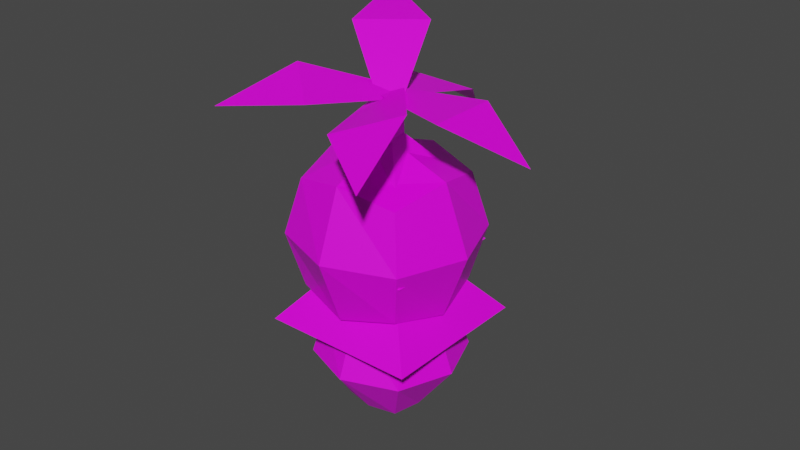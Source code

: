 # Source: trees_export.blend  (saved by Blender 2.91.10; exported with 4.5.12 LTS)
import bpy
from mathutils import Matrix  # noqa: F401  (used for matrix-valued properties, if any)

bpy.ops.wm.read_factory_settings(use_empty=True)
scene = bpy.context.scene
scene.name = 'Scene'

# ---- images (referenced by path relative to the original .blend; pixels are not part of the script)
import os
ASSET_DIR = os.environ.get("B2B_ASSET_DIR", "")  # directory of the original .blend (textures are referenced by path, not embedded)
HERE = os.path.dirname(os.path.abspath(__file__))  # packed textures are extracted next to this script under _unpacked/

def load_image(name, relpath, width, height, colorspace="sRGB"):
    """Load a texture the original file referenced (path relative to the .blend, or extracted next to this script)."""
    p = next((c for c in (os.path.join(HERE, relpath), os.path.join(ASSET_DIR, relpath)) if relpath and os.path.exists(c)), "")
    if p:
        img = bpy.data.images.load(p, check_existing=True)
        img.name = name
    else:  # same state as the original file: an image datablock whose file is absent (Cycles renders it pink)
        img = bpy.data.images.new(name, width, height)
        img.source = "FILE"
        img.filepath = "//" + (relpath or name)
    img.colorspace_settings.name = colorspace
    return img
img_texture_png = load_image('Texture.png', 'Texture.png', 1024, 1024, 'sRGB')

# ---- materials (node trees are filled in below, after node groups)
mat_material = bpy.data.materials.new('Material')
mat_material.alpha_threshold = 0.0
mat_material.use_transparent_shadow = False
mat_material.line_color = (0.0, 0.0, 0.0, 1.0)

# ---- material node trees
mat_material.use_nodes = True; mat_material.node_tree.nodes.clear()
_N = mat_material.node_tree.nodes; _L = mat_material.node_tree.links
n0 = _N.new('ShaderNodeOutputMaterial'); n0.name = 'Material Output'; n0.location = (300, 300)
n1 = _N.new('ShaderNodeBsdfPrincipled'); n1.name = 'Principled BSDF'; n1.location = (10, 300)
n1.distribution = 'GGX'
n1.subsurface_method = 'BURLEY'
n1.inputs[2].default_value = 0.4
n1.inputs[3].default_value = 1.45
n1.inputs[27].default_value = (0.0, 0.0, 0.0, 1.0)
n1.inputs[28].default_value = 1.0
n2 = _N.new('ShaderNodeTexImage'); n2.name = 'Изображение-текстура'; n2.location = (-379, 309)
n2.width = 275
n2.image = img_texture_png
_L.new(n1.outputs[0], n0.inputs[0])
_L.new(n2.outputs[0], n1.inputs[0])
n0.is_active_output = True

# ---- world
world_world = bpy.data.worlds.new('World'); scene.world = world_world
world_world.use_nodes = True; world_world.node_tree.nodes.clear()
_N = world_world.node_tree.nodes; _L = world_world.node_tree.links
n0 = _N.new('ShaderNodeOutputWorld'); n0.name = 'World Output'; n0.location = (300, 300)
n1 = _N.new('ShaderNodeBackground'); n1.name = 'Background'; n1.location = (10, 300)
n1.inputs[0].default_value = (0.05088, 0.05088, 0.05088, 1.0)
_L.new(n1.outputs[0], n0.inputs[0])
n0.is_active_output = True
world_world.color = (0.05088, 0.05088, 0.05088)
world_world.use_sun_shadow = False
world_world.sun_shadow_jitter_overblur = 0.0

# ---- meshes
me_cube_005 = bpy.data.meshes.new('Cube.005')
me_cube_005.from_pydata([(0.5, 0.5, 1.086), (0.3216, 0.3216, -2.98e-07), (0.5, -0.5, 1.086), (0.3216, -0.3216, -2.98e-07), (-0.5, 0.5, 1.086), (-0.3216, 0.3216, -2.98e-07), (-0.5, -0.5, 1.086), (-0.3216, -0.3216, -2.98e-07), (-0.3921, -2.816e-08, -2.98e-07), (3.595e-09, 0.3921, -2.98e-07), (0.6096, 0.6096, 0.5864), (-0.6096, -0.6096, 0.5864), (0.6096, -0.6096, 0.5864), (-0.6096, 0.6096, 0.5864), (-1.863e-09, -0.6096, 1.196), (0.6096, -6.147e-08, 1.196), (-5.991e-10, -0.3921, -2.98e-07), (-0.6096, -5.309e-08, 1.196), (1.863e-09, 0.6096, 1.196), (0.3921, -3.954e-08, -2.98e-07), (-6.519e-09, -5.122e-08, 1.426), (1.304e-08, -0.8395, 0.5864), (-0.8395, -4.936e-08, 0.5864), (0.8395, -5.029e-08, 0.5864), (1.304e-08, 0.8395, 0.5864)], [], [(0, 18, 20, 15), (18, 4, 17, 20), (20, 17, 6, 14), (15, 20, 14, 2), (3, 12, 21, 16), (12, 2, 14, 21), (21, 14, 6, 11), (16, 21, 11, 7), (7, 11, 22, 8), (11, 6, 17, 22), (22, 17, 4, 13), (8, 22, 13, 5), (9, 1, 19, 3, 16, 7, 8, 5), (1, 10, 23, 19), (10, 0, 15, 23), (23, 15, 2, 12), (19, 23, 12, 3), (5, 13, 24, 9), (13, 4, 18, 24), (24, 18, 0, 10), (9, 24, 10, 1)])
_uv = me_cube_005.uv_layers.new(name='UVMap')
_uv.uv.foreach_set('vector', [0.9375, 0.5, 0.9375, 0.5, 0.9375, 0.5, 0.9375, 0.5, 0.9375, 0.5, 0.9375, 0.5, 0.9375, 0.5, 0.9375, 0.5, 0.9375, 0.5, 0.9375, 0.5, 0.9375, 0.5, 0.9375, 0.5, 0.9375, 0.5, 0.9375, 0.5, 0.9375, 0.5, 0.9375, 0.5, 0.9375, 0.5, 0.9375, 0.5, 0.9375, 0.5, 0.9375, 0.5, 0.9375, 0.5, 0.9375, 0.5, 0.9375, 0.5, 0.9375, 0.5, 0.9375, 0.5, 0.9375, 0.5, 0.9375, 0.5, 0.9375, 0.5, 0.9375, 0.5, 0.9375, 0.5, 0.9375, 0.5, 0.9375, 0.5, 0.9375, 0.5, 0.9375, 0.5, 0.9375, 0.5, 0.9375, 0.5, 0.9375, 0.5, 0.9375, 0.5, 0.9375, 0.5, 0.9375, 0.5, 0.9375, 0.5, 0.9375, 0.5, 0.9375, 0.5, 0.9375, 0.5, 0.9375, 0.5, 0.9375, 0.5, 0.9375, 0.5, 0.9375, 0.5, 0.9375, 0.5, 0.9375, 0.5, 0.9375, 0.5, 0.9375, 0.5, 0.9375, 0.5, 0.9375, 0.5, 0.9375, 0.5, 0.9375, 0.5, 0.9375, 0.5, 0.9375, 0.5, 0.9375, 0.5, 0.9375, 0.5, 0.9375, 0.5, 0.9375, 0.5, 0.9375, 0.5, 0.9375, 0.5, 0.9375, 0.5, 0.9375, 0.5, 0.9375, 0.5, 0.9375, 0.5, 0.9375, 0.5, 0.9375, 0.5, 0.9375, 0.5, 0.9375, 0.5, 0.9375, 0.5, 0.9375, 0.5, 0.9375, 0.5, 0.9375, 0.5, 0.9375, 0.5, 0.9375, 0.5, 0.9375, 0.5, 0.9375, 0.5, 0.9375, 0.5, 0.9375, 0.5, 0.9375, 0.5, 0.9375, 0.5, 0.9375, 0.5, 0.9375, 0.5, 0.9375, 0.5, 0.9375, 0.5])
me_cube_005.materials.append(mat_material)
me_cube_005.use_remesh_preserve_volume = False
me_cube_005.use_remesh_preserve_attributes = False
me_cube_005.use_mirror_vertex_groups = False
me_cube_005.update()
me_cube_003 = bpy.data.meshes.new('Cube.003')
me_cube_003.from_pydata([(1.0, 1.0, 2.0), (1.0, 1.0, 0.0), (1.0, -1.0, 2.0), (1.0, -1.0, 0.0), (-1.0, 1.0, 2.0), (-1.0, 1.0, 0.0), (-1.0, -1.0, 2.0), (-1.0, -1.0, 0.0), (3.251, 3.5, 2.979), (3.251, 3.5, 1.579), (3.251, -3.5, 2.979), (3.251, -3.5, 1.579), (-3.749, 3.5, 2.979), (-3.749, 3.5, 1.579), (-3.749, -3.5, 2.979), (-3.749, -3.5, 1.579), (-4.516, 7.041e-07, 1.426), (-0.2487, 4.267, 1.426), (4.018, 4.267, 2.279), (-4.516, -4.267, 2.279), (4.018, -4.267, 2.279), (-4.516, 4.267, 2.279), (-0.2487, -4.267, 3.133), (4.018, 7.953e-07, 3.133), (-0.2487, -4.267, 1.426), (-4.516, 7.432e-07, 3.133), (-0.2487, 4.267, 3.133), (4.018, 7.432e-07, 1.426), (-0.2487, 8.736e-07, 3.454), (-0.2487, -5.877, 2.279), (-6.125, 7.302e-07, 2.279), (-0.2487, 8.736e-07, 1.104), (5.628, 8.736e-07, 2.279), (-0.2487, 5.877, 2.279)], [], [(0, 4, 6, 2), (3, 2, 6, 7), (7, 6, 4, 5), (5, 1, 3, 7), (1, 0, 2, 3), (5, 4, 0, 1), (8, 26, 28, 23), (26, 12, 25, 28), (28, 25, 14, 22), (23, 28, 22, 10), (11, 20, 29, 24), (20, 10, 22, 29), (29, 22, 14, 19), (24, 29, 19, 15), (15, 19, 30, 16), (19, 14, 25, 30), (30, 25, 12, 21), (16, 30, 21, 13), (13, 17, 31, 16), (17, 9, 27, 31), (31, 27, 11, 24), (16, 31, 24, 15), (9, 18, 32, 27), (18, 8, 23, 32), (32, 23, 10, 20), (27, 32, 20, 11), (13, 21, 33, 17), (21, 12, 26, 33), (33, 26, 8, 18), (17, 33, 18, 9)])
_uv = me_cube_003.uv_layers.new(name='UVMap')
_uv.uv.foreach_set('vector', [0.1875, 0.5, 0.1875, 0.5, 0.1875, 0.5, 0.1875, 0.5, 0.1875, 0.5, 0.1875, 0.5, 0.1875, 0.5, 0.1875, 0.5, 0.1875, 0.5, 0.1875, 0.5, 0.1875, 0.5, 0.1875, 0.5, 0.1875, 0.5, 0.1875, 0.5, 0.1875, 0.5, 0.1875, 0.5, 0.1875, 0.5, 0.1875, 0.5, 0.1875, 0.5, 0.1875, 0.5, 0.1875, 0.5, 0.1875, 0.5, 0.1875, 0.5, 0.1875, 0.5, 0.5625, 0.5, 0.5625, 0.5, 0.5625, 0.5, 0.5625, 0.5, 0.5625, 0.5, 0.5625, 0.5, 0.5625, 0.5, 0.5625, 0.5, 0.5625, 0.5, 0.5625, 0.5, 0.5625, 0.5, 0.5625, 0.5, 0.5625, 0.5, 0.5625, 0.5, 0.5625, 0.5, 0.5625, 0.5, 0.5625, 0.5, 0.5625, 0.5, 0.5625, 0.5, 0.5625, 0.5, 0.5625, 0.5, 0.5625, 0.5, 0.5625, 0.5, 0.5625, 0.5, 0.5625, 0.5, 0.5625, 0.5, 0.5625, 0.5, 0.5625, 0.5, 0.5625, 0.5, 0.5625, 0.5, 0.5625, 0.5, 0.5625, 0.5, 0.5625, 0.5, 0.5625, 0.5, 0.5625, 0.5, 0.5625, 0.5, 0.5625, 0.5, 0.5625, 0.5, 0.5625, 0.5, 0.5625, 0.5, 0.5625, 0.5, 0.5625, 0.5, 0.5625, 0.5, 0.5625, 0.5, 0.5625, 0.5, 0.5625, 0.5, 0.5625, 0.5, 0.5625, 0.5, 0.5625, 0.5, 0.5625, 0.5, 0.5625, 0.5, 0.5625, 0.5, 0.5625, 0.5, 0.5625, 0.5, 0.5625, 0.5, 0.5625, 0.5, 0.5625, 0.5, 0.5625, 0.5, 0.5625, 0.5, 0.5625, 0.5, 0.5625, 0.5, 0.5625, 0.5, 0.5625, 0.5, 0.5625, 0.5, 0.5625, 0.5, 0.5625, 0.5, 0.5625, 0.5, 0.5625, 0.5, 0.5625, 0.5, 0.5625, 0.5, 0.5625, 0.5, 0.5625, 0.5, 0.5625, 0.5, 0.5625, 0.5, 0.5625, 0.5, 0.5625, 0.5, 0.5625, 0.5, 0.5625, 0.5, 0.5625, 0.5, 0.5625, 0.5, 0.5625, 0.5, 0.5625, 0.5, 0.5625, 0.5, 0.5625, 0.5, 0.5625, 0.5, 0.5625, 0.5, 0.5625, 0.5, 0.5625, 0.5, 0.5625, 0.5, 0.5625, 0.5, 0.5625, 0.5, 0.5625, 0.5, 0.5625, 0.5, 0.5625, 0.5, 0.5625, 0.5, 0.5625, 0.5])
me_cube_003.materials.append(mat_material)
me_cube_003.use_remesh_preserve_volume = False
me_cube_003.use_remesh_preserve_attributes = False
me_cube_003.use_mirror_vertex_groups = False
me_cube_003.update()
me_plane_004 = bpy.data.meshes.new('Plane.004')
me_plane_004.from_pydata([(-0.5823, 0.05379, 3.959), (-0.5823, 0.7351, 3.959), (1.304, 0.3902, 3.556), (0.4177, -0.5136, 3.959), (0.4177, 1.303, 3.959), (-0.7505, 0.4116, 3.934), (-0.4141, 0.3773, 3.984), (-0.6333, -3.409, 3.638), (-1.088, -1.555, 3.933), (-0.1909, -1.646, 4.067), (-0.4721, 0.6376, 4.005), (-0.6925, 0.1513, 3.913), (-1.926, 3.084, 3.631), (-1.035, 2.372, 4.113), (-1.622, 1.076, 3.869), (-0.4837, 0.12, 3.98), (-0.6809, 0.6689, 3.938), (0.7362, 2.562, 4.859), (0.2551, 0.6855, 4.655), (-0.2707, 2.149, 4.542), (-0.6351, 0.6845, 3.887), (-0.5295, 0.1044, 4.031), (-2.192, -1.365, 3.363), (-1.634, 0.3816, 3.644), (-1.353, -1.165, 4.028), (-0.4891, 0.1828, 3.971), (0.1861, -0.4192, 0.03782), (-0.6866, 0.2029, 3.942), (-0.209, -0.3788, -0.02137), (-0.4777, 0.5818, 3.963), (0.209, 0.3788, 0.02137), (-0.6752, 0.6019, 3.934), (-0.1861, 0.4192, -0.03782)], [], [(3, 2, 4), (0, 3, 4, 1), (8, 7, 9), (5, 8, 9, 6), (13, 12, 14), (10, 13, 14, 11), (18, 17, 19), (15, 18, 19, 16), (23, 22, 24), (20, 23, 24, 21), (25, 29, 31, 27), (28, 27, 31, 32), (32, 31, 29, 30), (30, 26, 28, 32), (26, 25, 27, 28), (30, 29, 25, 26)])
_uv = me_plane_004.uv_layers.new(name='UVКарта')
_uv.uv.foreach_set('vector', [0.6875, 0.5, 0.6875, 0.5, 0.6875, 0.5, 0.6875, 0.5, 0.6875, 0.5, 0.6875, 0.5, 0.6875, 0.5, 0.6875, 0.5, 0.6875, 0.5, 0.6875, 0.5, 0.6875, 0.5, 0.6875, 0.5, 0.6875, 0.5, 0.6875, 0.5, 0.6875, 0.5, 0.6875, 0.5, 0.6875, 0.5, 0.6875, 0.5, 0.6875, 0.5, 0.6875, 0.5, 0.6875, 0.5, 0.6875, 0.5, 0.6875, 0.5, 0.6875, 0.5, 0.6875, 0.5, 0.6875, 0.5, 0.6875, 0.5, 0.6875, 0.5, 0.6875, 0.5, 0.6875, 0.5, 0.6875, 0.5, 0.6875, 0.5, 0.6875, 0.5, 0.6875, 0.5, 0.6875, 0.5, 0.3125, 0.5, 0.3125, 0.5, 0.3125, 0.5, 0.3125, 0.5, 0.3125, 0.5, 0.3125, 0.5, 0.3125, 0.5, 0.3125, 0.5, 0.3125, 0.5, 0.3125, 0.5, 0.3125, 0.5, 0.3125, 0.5, 0.3125, 0.5, 0.3125, 0.5, 0.3125, 0.5, 0.3125, 0.5, 0.3125, 0.5, 0.3125, 0.5, 0.3125, 0.5, 0.3125, 0.5, 0.3125, 0.5, 0.3125, 0.5, 0.3125, 0.5, 0.3125, 0.5])
_uv.active_render = True
_uv = me_plane_004.uv_layers.new(name='UVMap')
_uv.uv.foreach_set('vector', [0.0, 0.0, 0.0, 0.0, 0.0, 0.0, 0.0, 0.0, 0.0, 0.0, 0.0, 0.0, 0.0, 0.0, 0.0, 0.0, 0.0, 0.0, 0.0, 0.0, 0.0, 0.0, 0.0, 0.0, 0.0, 0.0, 0.0, 0.0, 0.0, 0.0, 0.0, 0.0, 0.0, 0.0, 0.0, 0.0, 0.0, 0.0, 0.0, 0.0, 0.0, 0.0, 0.0, 0.0, 0.0, 0.0, 0.0, 0.0, 0.0, 0.0, 0.0, 0.0, 0.0, 0.0, 0.0, 0.0, 0.0, 0.0, 0.0, 0.0, 0.0, 0.0, 0.0, 0.0, 0.0, 0.0, 0.0, 0.0, 0.0, 0.0, 0.625, 0.5, 0.875, 0.5, 0.875, 0.75, 0.625, 0.75, 0.375, 0.75, 0.625, 0.75, 0.625, 1.0, 0.375, 1.0, 0.375, 0.0, 0.625, 0.0, 0.625, 0.25, 0.375, 0.25, 0.125, 0.5, 0.375, 0.5, 0.375, 0.75, 0.125, 0.75, 0.375, 0.5, 0.625, 0.5, 0.625, 0.75, 0.375, 0.75, 0.375, 0.25, 0.625, 0.25, 0.625, 0.5, 0.375, 0.5])
me_plane_004.materials.append(mat_material)
me_plane_004.use_remesh_fix_poles = True
me_plane_004.use_remesh_preserve_attributes = False
me_plane_004.use_mirror_vertex_groups = False
me_plane_004.update()
me_cube_007 = bpy.data.meshes.new('Cube.007')
me_cube_007.from_pydata([(0.5, 0.5, 1.635), (0.5, 0.5, -5.96e-08), (0.5, -0.5, 1.635), (0.5, -0.5, -5.96e-08), (-0.5, 0.5, 1.635), (-0.5, 0.5, -5.96e-08), (-0.5, -0.5, 1.635), (-0.5, -0.5, -5.96e-08), (-0.6096, 1.583e-08, -5.96e-08), (5.588e-09, 0.6096, -5.96e-08), (0.6096, 0.6096, 0.8983), (-0.6096, -0.6096, 0.8983), (0.6096, -0.6096, 0.8983), (-0.6096, 0.6096, 0.8983), (-1.863e-09, -0.6096, 1.744), (0.6096, -1.863e-09, 1.744), (-9.313e-10, -0.6096, -5.96e-08), (-0.6096, 6.519e-09, 1.744), (1.863e-09, 0.6096, 1.744), (0.6096, -1.863e-09, -5.96e-08), (-6.519e-09, 8.382e-09, 1.842), (1.304e-08, -0.8395, 0.8983), (-0.8395, 1.024e-08, 0.8983), (0.8395, 9.313e-09, 0.8983), (1.304e-08, 0.8395, 0.8983), (-1.549, 0.2801, 1.288), (-1.549, -0.2843, 1.288), (-2.114, 0.2801, 1.292), (-2.114, -0.2843, 1.292), (-2.28, -0.009493, 0.8884), (-1.99, 0.4187, 0.9341), (-1.513, 0.3419, 1.083), (-2.201, -0.3462, 1.087), (-1.513, -0.3462, 1.083), (-2.201, 0.3419, 1.087), (-1.827, -0.3462, 1.325), (-1.483, -0.002106, 1.323), (-2.171, -0.002106, 1.327), (-1.827, 0.3419, 1.325), (-1.459, -1.583e-07, 0.9614), (-1.823, -0.002106, 1.357), (-1.857, -0.4759, 1.085), (-2.33, -0.002106, 1.088), (-1.383, -0.002106, 1.083), (-1.857, 0.4717, 1.085), (-1.609, 0.3434, 0.9589), (0.04701, 0.3434, 0.6284), (-1.609, -0.3434, 0.9589), (0.04701, -0.3434, 0.6284), (-2.144, 0.2469, 0.9042), (-0.4202, 0.3434, 0.5202), (-2.162, -0.2689, 0.8936), (-0.4202, -0.3434, 0.5202), (-0.3243, 9.872e-08, 0.479), (-0.03955, 0.4187, 0.5449), (-0.7088, 0.4187, 0.8013), (-1.278, -0.4187, 0.6694), (-0.7088, -0.4187, 0.8013), (-1.278, 0.4187, 0.6694), (-1.99, -0.4187, 0.9341), (-1.705, 8.661e-08, 1.0), (-0.03955, -0.4187, 0.5449), (0.2452, 8.661e-08, 0.6109), (-0.9936, -0.5766, 0.7353), (-1.386, 9.499e-08, 0.6445), (-0.6014, 9.43e-08, 0.8262), (-0.9936, 0.5766, 0.7353), (-0.2953, 0.1752, 0.5523), (0.9436, 1.195, 0.8942), (0.2062, -0.2841, 0.5317), (1.445, 0.7361, 0.8736), (-0.01558, 0.5809, 0.4495), (1.223, 1.601, 0.7914), (0.486, 0.1217, 0.4288), (1.725, 1.142, 0.7707), (1.615, 1.507, 0.8001), (1.139, 1.539, 0.8754), (0.2542, 0.704, 0.7412), (1.207, 0.6388, 0.5905), (0.8656, 0.1442, 0.7159), (0.5953, 1.199, 0.6158), (0.291, -0.2221, 0.4476), (-0.1852, -0.1895, 0.5229), (1.75, 0.9793, 0.8502), (0.1558, 0.3051, 0.3975), (-0.3204, 0.3378, 0.4728), (1.274, 1.012, 0.9255), (1.152, 0.2859, 0.6485), (0.9653, 1.012, 0.5795), (1.573, 1.365, 0.8985), (0.4956, 0.3308, 0.7522), (0.3094, 1.057, 0.6832), (0.9847, -1.479, 1.207), (0.4155, -0.2969, 0.924), (0.451, -1.642, 1.225), (-0.1181, -0.4604, 0.9421), (0.9225, -1.075, 1.29), (0.3533, 0.1066, 1.008), (0.3888, -1.239, 1.309), (-0.1803, -0.0569, 1.026), (0.02914, 0.174, 1.001), (0.3923, 0.02769, 0.9389), (0.7582, -0.8991, 1.051), (0.03177, -0.6065, 1.175), (0.1076, -1.098, 1.073), (0.6823, -0.4072, 1.153), (0.412, -1.563, 1.294), (0.7752, -1.709, 1.232), (-0.2582, -0.1716, 0.9609), (0.6994, -1.218, 1.334), (1.063, -1.364, 1.272), (0.105, -0.3179, 0.8988), (0.7822, -1.557, 1.305), (-0.05302, -0.89, 1.128), (0.3428, -0.4141, 1.183), (0.4472, -1.092, 1.042), (0.843, -0.6155, 1.098)], [], [(0, 18, 20, 15), (18, 4, 17, 20), (20, 17, 6, 14), (15, 20, 14, 2), (3, 12, 21, 16), (12, 2, 14, 21), (21, 14, 6, 11), (16, 21, 11, 7), (7, 11, 22, 8), (11, 6, 17, 22), (22, 17, 4, 13), (8, 22, 13, 5), (9, 1, 19, 3, 16, 7, 8, 5), (1, 10, 23, 19), (10, 0, 15, 23), (23, 15, 2, 12), (19, 23, 12, 3), (5, 13, 24, 9), (13, 4, 18, 24), (24, 18, 0, 10), (9, 24, 10, 1), (25, 38, 40, 36), (38, 27, 37, 40), (40, 37, 28, 35), (36, 40, 35, 26), (47, 33, 41, 59), (33, 26, 35, 41), (41, 35, 28, 32), (59, 41, 32, 51), (51, 32, 42, 29), (32, 28, 37, 42), (42, 37, 27, 34), (29, 42, 34, 49), (45, 31, 43, 39), (31, 25, 36, 43), (43, 36, 26, 33), (39, 43, 33, 47), (34, 27, 38, 44), (44, 38, 25, 31), (30, 44, 31, 45), (34, 44, 30, 49), (48, 57, 63, 61), (57, 47, 59, 63), (63, 59, 51, 56), (61, 63, 56, 52), (52, 56, 64, 53), (56, 51, 29, 64), (64, 29, 49, 58), (53, 64, 58, 50), (46, 55, 65, 62), (55, 45, 60, 65), (65, 60, 47, 57), (62, 65, 57, 48), (50, 58, 66, 54), (58, 49, 30, 66), (66, 30, 45, 55), (54, 66, 55, 46), (70, 79, 87, 83), (79, 69, 81, 87), (87, 81, 73, 78), (83, 87, 78, 74), (74, 78, 88, 75), (78, 73, 84, 88), (88, 84, 71, 80), (75, 88, 80, 72), (72, 76, 89, 75), (76, 68, 86, 89), (89, 86, 70, 83), (75, 89, 83, 74), (68, 77, 90, 86), (77, 67, 82, 90), (90, 82, 69, 79), (86, 90, 79, 70), (72, 80, 91, 76), (80, 71, 85, 91), (91, 85, 67, 77), (76, 91, 77, 68), (92, 110, 112, 107), (110, 96, 109, 112), (112, 109, 98, 106), (107, 112, 106, 94), (95, 104, 113, 108), (104, 94, 106, 113), (113, 106, 98, 103), (108, 113, 103, 99), (99, 103, 114, 100), (103, 98, 109, 114), (114, 109, 96, 105), (100, 114, 105, 97), (93, 102, 115, 111), (102, 92, 107, 115), (115, 107, 94, 104), (111, 115, 104, 95), (97, 105, 116, 101), (105, 96, 110, 116), (116, 110, 92, 102), (101, 116, 102, 93)])
_uv = me_cube_007.uv_layers.new(name='UVMap')
_uv.uv.foreach_set('vector', [0.8125, 0.5, 0.8125, 0.5, 0.8125, 0.5, 0.8125, 0.5, 0.8125, 0.5, 0.8125, 0.5, 0.8125, 0.5, 0.8125, 0.5, 0.8125, 0.5, 0.8125, 0.5, 0.8125, 0.5, 0.8125, 0.5, 0.8125, 0.5, 0.8125, 0.5, 0.8125, 0.5, 0.8125, 0.5, 0.8125, 0.5, 0.8125, 0.5, 0.8125, 0.5, 0.8125, 0.5, 0.8125, 0.5, 0.8125, 0.5, 0.8125, 0.5, 0.8125, 0.5, 0.8125, 0.5, 0.8125, 0.5, 0.8125, 0.5, 0.8125, 0.5, 0.8125, 0.5, 0.8125, 0.5, 0.8125, 0.5, 0.8125, 0.5, 0.8125, 0.5, 0.8125, 0.5, 0.8125, 0.5, 0.8125, 0.5, 0.8125, 0.5, 0.8125, 0.5, 0.8125, 0.5, 0.8125, 0.5, 0.8125, 0.5, 0.8125, 0.5, 0.8125, 0.5, 0.8125, 0.5, 0.8125, 0.5, 0.8125, 0.5, 0.8125, 0.5, 0.8125, 0.5, 0.8125, 0.5, 0.8125, 0.5, 0.8125, 0.5, 0.8125, 0.5, 0.8125, 0.5, 0.8125, 0.5, 0.8125, 0.5, 0.8125, 0.5, 0.8125, 0.5, 0.8125, 0.5, 0.8125, 0.5, 0.8125, 0.5, 0.8125, 0.5, 0.8125, 0.5, 0.8125, 0.5, 0.8125, 0.5, 0.8125, 0.5, 0.8125, 0.5, 0.8125, 0.5, 0.8125, 0.5, 0.8125, 0.5, 0.8125, 0.5, 0.8125, 0.5, 0.8125, 0.5, 0.8125, 0.5, 0.8125, 0.5, 0.8125, 0.5, 0.8125, 0.5, 0.8125, 0.5, 0.8125, 0.5, 0.8125, 0.5, 0.8125, 0.5, 0.8125, 0.5, 0.8125, 0.5, 0.8125, 0.5, 0.8125, 0.5, 0.8125, 0.5, 0.8125, 0.5, 0.8125, 0.5, 0.8125, 0.5, 0.8125, 0.5, 0.8125, 0.5, 0.8125, 0.5, 0.8125, 0.5, 0.8125, 0.5, 0.8125, 0.5, 0.8125, 0.5, 0.8125, 0.5, 0.8125, 0.5, 0.8125, 0.5, 0.8125, 0.5, 0.8125, 0.5, 0.8125, 0.5, 0.8125, 0.5, 0.8125, 0.5, 0.8125, 0.5, 0.8125, 0.5, 0.8125, 0.5, 0.8125, 0.5, 0.8125, 0.5, 0.8125, 0.5, 0.8125, 0.5, 0.8125, 0.5, 0.8125, 0.5, 0.8125, 0.5, 0.8125, 0.5, 0.8125, 0.5, 0.8125, 0.5, 0.8125, 0.5, 0.8125, 0.5, 0.8125, 0.5, 0.8125, 0.5, 0.8125, 0.5, 0.8125, 0.5, 0.8125, 0.5, 0.8125, 0.5, 0.8125, 0.5, 0.8125, 0.5, 0.8125, 0.5, 0.8125, 0.5, 0.8125, 0.5, 0.8125, 0.5, 0.8125, 0.5, 0.8125, 0.5, 0.8125, 0.5, 0.8125, 0.5, 0.8125, 0.5, 0.8125, 0.5, 0.8125, 0.5, 0.8125, 0.5, 0.8125, 0.5, 0.8125, 0.5, 0.8125, 0.5, 0.8125, 0.5, 0.8125, 0.5, 0.8125, 0.5, 0.8125, 0.5, 0.8125, 0.5, 0.8125, 0.5, 0.8125, 0.5, 0.8125, 0.5, 0.8125, 0.5, 0.8125, 0.5, 0.8125, 0.5, 0.8125, 0.5, 0.8125, 0.5, 0.8125, 0.5, 0.8125, 0.5, 0.8125, 0.5, 0.8125, 0.5, 0.8125, 0.5, 0.8125, 0.5, 0.8125, 0.5, 0.8125, 0.5, 0.8125, 0.5, 0.8125, 0.5, 0.8125, 0.5, 0.8125, 0.5, 0.8125, 0.5, 0.8125, 0.5, 0.8125, 0.5, 0.8125, 0.5, 0.8125, 0.5, 0.8125, 0.5, 0.8125, 0.5, 0.8125, 0.5, 0.8125, 0.5, 0.8125, 0.5, 0.8125, 0.5, 0.8125, 0.5, 0.8125, 0.5, 0.8125, 0.5, 0.8125, 0.5, 0.8125, 0.5, 0.8125, 0.5, 0.8125, 0.5, 0.8125, 0.5, 0.8125, 0.5, 0.8125, 0.5, 0.8125, 0.5, 0.8125, 0.5, 0.8125, 0.5, 0.8125, 0.5, 0.8125, 0.5, 0.8125, 0.5, 0.8125, 0.5, 0.8125, 0.5, 0.8125, 0.5, 0.8125, 0.5, 0.8125, 0.5, 0.8125, 0.5, 0.8125, 0.5, 0.8125, 0.5, 0.8125, 0.5, 0.8125, 0.5, 0.8125, 0.5, 0.8125, 0.5, 0.8125, 0.5, 0.8125, 0.5, 0.8125, 0.5, 0.8125, 0.5, 0.8125, 0.5, 0.8125, 0.5, 0.8125, 0.5, 0.8125, 0.5, 0.8125, 0.5, 0.8125, 0.5, 0.8125, 0.5, 0.8125, 0.5, 0.8125, 0.5, 0.8125, 0.5, 0.8125, 0.5, 0.8125, 0.5, 0.8125, 0.5, 0.8125, 0.5, 0.8125, 0.5, 0.8125, 0.5, 0.8125, 0.5, 0.8125, 0.5, 0.8125, 0.5, 0.8125, 0.5, 0.8125, 0.5, 0.8125, 0.5, 0.8125, 0.5, 0.8125, 0.5, 0.8125, 0.5, 0.8125, 0.5, 0.8125, 0.5, 0.8125, 0.5, 0.8125, 0.5, 0.8125, 0.5, 0.8125, 0.5, 0.8125, 0.5, 0.8125, 0.5, 0.8125, 0.5, 0.8125, 0.5, 0.8125, 0.5, 0.8125, 0.5, 0.8125, 0.5, 0.8125, 0.5, 0.8125, 0.5, 0.8125, 0.5, 0.8125, 0.5, 0.8125, 0.5, 0.8125, 0.5, 0.8125, 0.5, 0.8125, 0.5, 0.8125, 0.5, 0.8125, 0.5, 0.8125, 0.5, 0.8125, 0.5, 0.8125, 0.5, 0.8125, 0.5, 0.8125, 0.5, 0.8125, 0.5, 0.8125, 0.5, 0.8125, 0.5, 0.8125, 0.5, 0.8125, 0.5, 0.8125, 0.5, 0.8125, 0.5, 0.8125, 0.5, 0.8125, 0.5, 0.8125, 0.5, 0.8125, 0.5, 0.8125, 0.5, 0.8125, 0.5, 0.8125, 0.5, 0.8125, 0.5, 0.8125, 0.5, 0.8125, 0.5, 0.8125, 0.5, 0.8125, 0.5, 0.8125, 0.5, 0.8125, 0.5, 0.8125, 0.5, 0.8125, 0.5, 0.8125, 0.5, 0.8125, 0.5, 0.8125, 0.5, 0.8125, 0.5, 0.8125, 0.5, 0.8125, 0.5, 0.8125, 0.5, 0.8125, 0.5, 0.8125, 0.5, 0.8125, 0.5, 0.8125, 0.5, 0.8125, 0.5, 0.8125, 0.5, 0.8125, 0.5, 0.8125, 0.5, 0.8125, 0.5, 0.8125, 0.5, 0.8125, 0.5, 0.8125, 0.5, 0.8125, 0.5, 0.8125, 0.5, 0.8125, 0.5, 0.8125, 0.5, 0.8125, 0.5, 0.8125, 0.5, 0.8125, 0.5, 0.8125, 0.5, 0.8125, 0.5, 0.8125, 0.5, 0.8125, 0.5, 0.8125, 0.5, 0.8125, 0.5, 0.8125, 0.5, 0.8125, 0.5, 0.8125, 0.5, 0.8125, 0.5, 0.8125, 0.5, 0.8125, 0.5, 0.8125, 0.5, 0.8125, 0.5, 0.8125, 0.5, 0.8125, 0.5, 0.8125, 0.5, 0.8125, 0.5, 0.8125, 0.5, 0.8125, 0.5, 0.8125, 0.5, 0.8125, 0.5, 0.8125, 0.5, 0.8125, 0.5, 0.8125, 0.5, 0.8125, 0.5, 0.8125, 0.5, 0.8125, 0.5, 0.8125, 0.5, 0.8125, 0.5, 0.8125, 0.5, 0.8125, 0.5, 0.8125, 0.5, 0.8125, 0.5, 0.8125, 0.5, 0.8125, 0.5, 0.8125, 0.5, 0.8125, 0.5, 0.8125, 0.5, 0.8125, 0.5, 0.8125, 0.5, 0.8125, 0.5, 0.8125, 0.5, 0.8125, 0.5, 0.8125, 0.5, 0.8125, 0.5, 0.8125, 0.5, 0.8125, 0.5, 0.8125, 0.5, 0.8125, 0.5, 0.8125, 0.5, 0.8125, 0.5, 0.8125, 0.5, 0.8125, 0.5, 0.8125, 0.5, 0.8125, 0.5, 0.8125, 0.5, 0.8125, 0.5, 0.8125, 0.5, 0.8125, 0.5, 0.8125, 0.5, 0.8125, 0.5, 0.8125, 0.5, 0.8125, 0.5, 0.8125, 0.5, 0.8125, 0.5, 0.8125, 0.5, 0.8125, 0.5, 0.8125, 0.5, 0.8125, 0.5, 0.8125, 0.5, 0.8125, 0.5, 0.8125, 0.5, 0.8125, 0.5, 0.8125, 0.5, 0.8125, 0.5, 0.8125, 0.5, 0.8125, 0.5, 0.8125, 0.5, 0.8125, 0.5, 0.8125, 0.5])
me_cube_007.materials.append(mat_material)
me_cube_007.use_remesh_preserve_volume = False
me_cube_007.use_remesh_preserve_attributes = False
me_cube_007.use_mirror_vertex_groups = False
me_cube_007.update()
me_cube_001 = bpy.data.meshes.new('Cube.001')
me_cube_001.from_pydata([(1.0, 1.0, 0.9478), (0.0, 0.0, 1.948), (1.0, -1.0, 0.9478), (-1.0, 1.0, 0.9478), (-1.0, -1.0, 0.9478), (0.8, 0.8, 1.762), (0.0, 0.0, 2.562), (0.8, -0.8, 1.762), (-0.8, 0.8, 1.762), (-0.8, -0.8, 1.762), (-0.64, -0.64, 2.394), (-0.64, 0.64, 2.394), (0.64, -0.64, 2.394), (0.0, 0.0, 3.034), (0.64, 0.64, 2.394), (0.2, 0.2, 1.333), (0.2, 0.2, 0.0), (0.2, -0.2, 1.333), (0.2, -0.2, 0.0), (-0.2, 0.2, 1.333), (-0.2, 0.2, 0.0), (-0.2, -0.2, 1.333), (-0.2, -0.2, 0.0)], [], [(2, 1, 4), (4, 1, 3), (3, 0, 2, 4), (0, 1, 2), (3, 1, 0), (7, 6, 9), (9, 6, 8), (8, 5, 7, 9), (5, 6, 7), (8, 6, 5), (11, 14, 12, 10), (12, 13, 10), (10, 13, 11), (14, 13, 12), (11, 13, 14), (15, 19, 21, 17), (18, 17, 21, 22), (22, 21, 19, 20), (20, 16, 18, 22), (16, 15, 17, 18), (20, 19, 15, 16)])
_uv = me_cube_001.uv_layers.new(name='UVMap')
_uv.uv.foreach_set('vector', [0.4375, 0.5, 0.4375, 0.5, 0.4375, 0.5, 0.4375, 0.5, 0.4375, 0.5, 0.4375, 0.5, 0.4375, 0.5, 0.4375, 0.5, 0.4375, 0.5, 0.4375, 0.5, 0.4375, 0.5, 0.4375, 0.5, 0.4375, 0.5, 0.4375, 0.5, 0.4375, 0.5, 0.4375, 0.5, 0.5, 0.5, 0.5, 0.5, 0.5, 0.5, 0.5, 0.5, 0.5, 0.5, 0.5, 0.5, 0.5, 0.5, 0.5, 0.5, 0.5, 0.5, 0.5, 0.5, 0.5, 0.5, 0.5, 0.5, 0.5, 0.5, 0.5, 0.5, 0.5, 0.5, 0.5, 0.5, 0.5, 0.5, 0.5, 0.5, 0.5, 0.5, 0.5, 0.5, 0.5, 0.5, 0.5, 0.5, 0.5, 0.5, 0.5, 0.5, 0.5, 0.5, 0.5, 0.5, 0.5, 0.5, 0.5, 0.5, 0.5, 0.5, 0.5, 0.5, 0.5, 0.5, 0.5, 0.5, 0.1875, 0.5, 0.1875, 0.5, 0.1875, 0.5, 0.1875, 0.5, 0.1875, 0.5, 0.1875, 0.5, 0.1875, 0.5, 0.1875, 0.5, 0.1875, 0.5, 0.1875, 0.5, 0.1875, 0.5, 0.1875, 0.5, 0.1875, 0.5, 0.1875, 0.5, 0.1875, 0.5, 0.1875, 0.5, 0.1875, 0.5, 0.1875, 0.5, 0.1875, 0.5, 0.1875, 0.5, 0.1875, 0.5, 0.1875, 0.5, 0.1875, 0.5, 0.1875, 0.5])
me_cube_001.materials.append(mat_material)
me_cube_001.use_remesh_preserve_volume = False
me_cube_001.use_remesh_preserve_attributes = False
me_cube_001.use_mirror_vertex_groups = False
me_cube_001.update()

# ---- objects
ob_bush = bpy.data.objects.new('Bush', me_cube_005)
ob_tree = bpy.data.objects.new('Tree', me_cube_003)
ob_palm = bpy.data.objects.new('Palm', me_plane_004)
ob_cactus = bpy.data.objects.new('Cactus', me_cube_007)
ob_spruce = bpy.data.objects.new('Spruce', me_cube_001)

# ---- transforms, parenting, visibility, modifiers, constraints
ob_bush.location = (0.0, 0.0, 0.0)
ob_bush.scale = (1.125, 1.125, 1.125)
ob_bush.lock_rotations_4d = False
ob_bush.empty_display_type = 'ARROWS'
ob_bush.lineart.crease_threshold = 0.0
ob_tree.location = (0.0, 0.0, 0.0)
ob_tree.scale = (0.2, 0.2, 1.0)
ob_tree.lock_rotations_4d = False
ob_tree.empty_display_type = 'ARROWS'
ob_tree.lineart.crease_threshold = 0.0
ob_palm.location = (0.0, 0.0, 0.0)
ob_palm.rotation_euler = (0.04959, 0.1461, 1.629)
ob_palm.scale = (1.0, 0.5, 1.0)
ob_palm.lineart.crease_threshold = 0.0
ob_cactus.location = (0.0, 0.0, 0.0)
ob_cactus.scale = (0.3131, 0.3131, 1.456)
ob_cactus.lock_rotations_4d = False
ob_cactus.empty_display_type = 'ARROWS'
ob_cactus.lineart.crease_threshold = 0.0
ob_spruce.location = (0.0, 0.0, 0.0)
ob_spruce.scale = (1.0, 1.0, 1.2)
ob_spruce.lock_rotations_4d = False
ob_spruce.empty_display_type = 'ARROWS'
ob_spruce.lineart.crease_threshold = 0.0

# ---- collection membership
scene.collection.objects.link(ob_bush)
scene.collection.objects.link(ob_tree)
scene.collection.objects.link(ob_palm)
scene.collection.objects.link(ob_cactus)
scene.collection.objects.link(ob_spruce)

# ---- scene / render settings (as saved in the file)
scene.frame_start = 1; scene.frame_end = 250; scene.frame_set(0)
scene.render.engine = 'BLENDER_EEVEE_NEXT'
scene.render.image_settings.file_format = 'FFMPEG'
scene.render.image_settings.color_mode = 'RGB'
scene.render.fps = 30
scene.render.use_stamp_time = False
scene.render.use_stamp_date = False
scene.render.use_stamp_frame = False
scene.render.use_stamp_camera = False
scene.render.use_stamp_scene = False
scene.render.use_stamp_filename = False
scene.render.use_stamp_render_time = False
scene.cycles.use_denoising = False
scene.cycles.samples = 128
scene.cycles.sampling_pattern = 'TABULATED_SOBOL'
scene.cycles.use_adaptive_sampling = False
scene.cycles.use_light_tree = False
scene.eevee.use_gtao = True
scene.eevee.use_raytracing = True
scene.view_settings.view_transform = 'Filmic'
bpy.context.view_layer.update()

# ---- added for rendering (the .blend has no active camera and no usable light): camera, sun
cam_auto = bpy.data.cameras.new('AutoCamera')
cam_auto.lens = 50.0
cam_auto.sensor_width = 36.0
cam_auto.clip_end = 1000.0
ob_auto_camera = bpy.data.objects.new('AutoCamera', cam_auto)
scene.collection.objects.link(ob_auto_camera)
ob_auto_camera.location = (7.51516, -8.84962, 8.29039)
ob_auto_camera.rotation_euler = (1.09748, -7.21219e-08, 0.694738)
scene.camera = ob_auto_camera
light_auto_sun = bpy.data.lights.new('AutoSun', 'SUN')
light_auto_sun.energy = 3.0
light_auto_sun.angle = 0.0523599
ob_auto_sun = bpy.data.objects.new('AutoSun', light_auto_sun)
scene.collection.objects.link(ob_auto_sun)
ob_auto_sun.rotation_euler = (0.872665, 0.174533, 0.523599)
bpy.context.view_layer.update()
